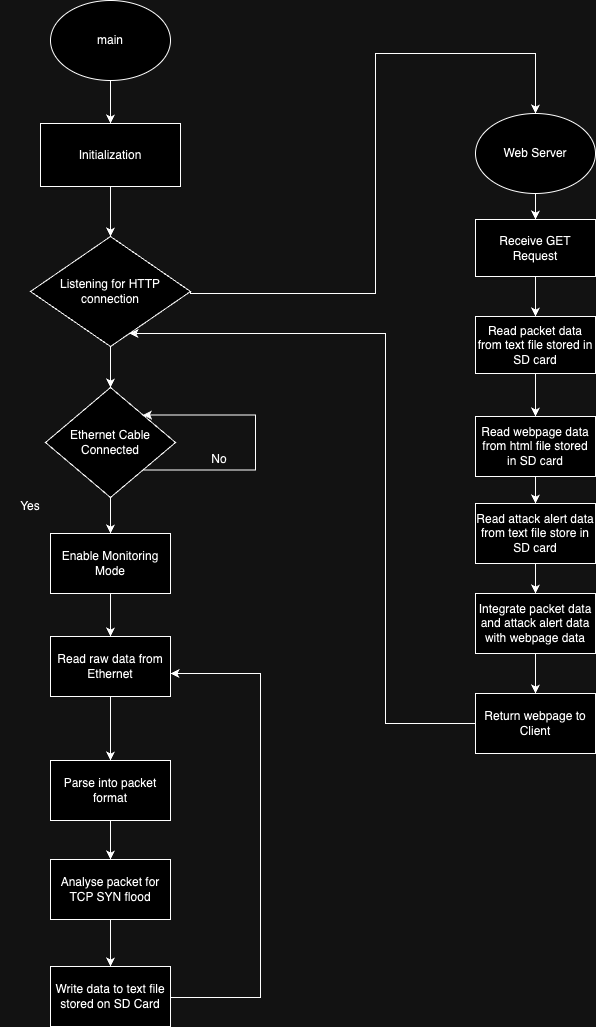

The diagram above was exported from draw.io. Its source (the exported page's mxGraphModel, read from the mxfile embedded in the PNG):
<mxGraphModel dx="-1480" dy="940" grid="1" gridSize="10" guides="1" tooltips="1" connect="1" arrows="1" fold="1" page="1" pageScale="1" pageWidth="850" pageHeight="1100" math="0" shadow="0">
  <root>
    <mxCell id="0" />
    <mxCell id="1" parent="0" />
    <mxCell id="Gef9QDvT_Dq5Y45taJcM-1" value="" style="edgeStyle=orthogonalEdgeStyle;rounded=0;orthogonalLoop=1;jettySize=auto;html=1;" edge="1" parent="1" target="Gef9QDvT_Dq5Y45taJcM-35">
      <mxGeometry relative="1" as="geometry">
        <Array as="points">
          <mxPoint x="3205" y="250" />
          <mxPoint x="3205" y="250" />
        </Array>
        <mxPoint x="3205" y="200" as="sourcePoint" />
      </mxGeometry>
    </mxCell>
    <mxCell id="Gef9QDvT_Dq5Y45taJcM-2" style="edgeStyle=orthogonalEdgeStyle;rounded=0;orthogonalLoop=1;jettySize=auto;html=1;entryX=0.5;entryY=0;entryDx=0;entryDy=0;" edge="1" parent="1" source="Gef9QDvT_Dq5Y45taJcM-3" target="Gef9QDvT_Dq5Y45taJcM-21">
      <mxGeometry relative="1" as="geometry" />
    </mxCell>
    <mxCell id="Gef9QDvT_Dq5Y45taJcM-3" value="Initialization" style="rounded=0;whiteSpace=wrap;html=1;" vertex="1" parent="1">
      <mxGeometry x="2710" y="143" width="140" height="63" as="geometry" />
    </mxCell>
    <mxCell id="Gef9QDvT_Dq5Y45taJcM-4" style="edgeStyle=orthogonalEdgeStyle;rounded=0;orthogonalLoop=1;jettySize=auto;html=1;" edge="1" parent="1" source="Gef9QDvT_Dq5Y45taJcM-5" target="Gef9QDvT_Dq5Y45taJcM-3">
      <mxGeometry relative="1" as="geometry" />
    </mxCell>
    <mxCell id="Gef9QDvT_Dq5Y45taJcM-5" value="main" style="ellipse;whiteSpace=wrap;html=1;" vertex="1" parent="1">
      <mxGeometry x="2720" y="20" width="120" height="80" as="geometry" />
    </mxCell>
    <mxCell id="Gef9QDvT_Dq5Y45taJcM-6" value="Ethernet Cable Connected" style="rhombus;whiteSpace=wrap;html=1;" vertex="1" parent="1">
      <mxGeometry x="2715" y="407" width="130" height="110" as="geometry" />
    </mxCell>
    <mxCell id="Gef9QDvT_Dq5Y45taJcM-7" style="edgeStyle=orthogonalEdgeStyle;rounded=0;orthogonalLoop=1;jettySize=auto;html=1;entryX=0.5;entryY=0;entryDx=0;entryDy=0;exitX=0.5;exitY=1;exitDx=0;exitDy=0;" edge="1" parent="1" source="Gef9QDvT_Dq5Y45taJcM-6" target="Gef9QDvT_Dq5Y45taJcM-12">
      <mxGeometry relative="1" as="geometry">
        <mxPoint x="2779.47" y="519" as="sourcePoint" />
        <mxPoint x="2779.47" y="547" as="targetPoint" />
      </mxGeometry>
    </mxCell>
    <mxCell id="Gef9QDvT_Dq5Y45taJcM-8" value="Yes" style="text;html=1;strokeColor=none;fillColor=none;align=center;verticalAlign=middle;whiteSpace=wrap;rounded=0;" vertex="1" parent="1">
      <mxGeometry x="2670" y="511" width="60" height="30" as="geometry" />
    </mxCell>
    <mxCell id="Gef9QDvT_Dq5Y45taJcM-9" value="No" style="text;html=1;strokeColor=none;fillColor=none;align=center;verticalAlign=middle;whiteSpace=wrap;rounded=0;" vertex="1" parent="1">
      <mxGeometry x="2859" y="464" width="60" height="30" as="geometry" />
    </mxCell>
    <mxCell id="Gef9QDvT_Dq5Y45taJcM-10" style="edgeStyle=orthogonalEdgeStyle;rounded=0;orthogonalLoop=1;jettySize=auto;html=1;entryX=1;entryY=0;entryDx=0;entryDy=0;exitX=1;exitY=1;exitDx=0;exitDy=0;" edge="1" parent="1" source="Gef9QDvT_Dq5Y45taJcM-6" target="Gef9QDvT_Dq5Y45taJcM-6">
      <mxGeometry relative="1" as="geometry">
        <Array as="points">
          <mxPoint x="2925" y="490" />
          <mxPoint x="2925" y="434" />
        </Array>
        <mxPoint x="2930" y="515.95" as="sourcePoint" />
        <mxPoint x="2960" y="497.95000000000005" as="targetPoint" />
      </mxGeometry>
    </mxCell>
    <mxCell id="Gef9QDvT_Dq5Y45taJcM-11" style="edgeStyle=orthogonalEdgeStyle;rounded=0;orthogonalLoop=1;jettySize=auto;html=1;entryX=0.5;entryY=0;entryDx=0;entryDy=0;" edge="1" parent="1" source="Gef9QDvT_Dq5Y45taJcM-12" target="Gef9QDvT_Dq5Y45taJcM-23">
      <mxGeometry relative="1" as="geometry" />
    </mxCell>
    <mxCell id="Gef9QDvT_Dq5Y45taJcM-12" value="Enable Monitoring Mode" style="rounded=0;whiteSpace=wrap;html=1;" vertex="1" parent="1">
      <mxGeometry x="2720" y="553" width="120" height="60" as="geometry" />
    </mxCell>
    <mxCell id="Gef9QDvT_Dq5Y45taJcM-13" style="edgeStyle=orthogonalEdgeStyle;rounded=0;orthogonalLoop=1;jettySize=auto;html=1;entryX=0.5;entryY=0;entryDx=0;entryDy=0;" edge="1" parent="1" source="Gef9QDvT_Dq5Y45taJcM-14" target="Gef9QDvT_Dq5Y45taJcM-18">
      <mxGeometry relative="1" as="geometry" />
    </mxCell>
    <mxCell id="Gef9QDvT_Dq5Y45taJcM-14" value="Parse into packet format" style="rounded=0;whiteSpace=wrap;html=1;" vertex="1" parent="1">
      <mxGeometry x="2720" y="780" width="120" height="60" as="geometry" />
    </mxCell>
    <mxCell id="Gef9QDvT_Dq5Y45taJcM-15" style="edgeStyle=orthogonalEdgeStyle;rounded=0;orthogonalLoop=1;jettySize=auto;html=1;" edge="1" parent="1" source="Gef9QDvT_Dq5Y45taJcM-16">
      <mxGeometry relative="1" as="geometry">
        <mxPoint x="2840" y="693" as="targetPoint" />
        <Array as="points">
          <mxPoint x="2930" y="1017" />
          <mxPoint x="2930" y="693" />
        </Array>
      </mxGeometry>
    </mxCell>
    <mxCell id="Gef9QDvT_Dq5Y45taJcM-16" value="Write data to text file stored on SD Card" style="rounded=0;whiteSpace=wrap;html=1;" vertex="1" parent="1">
      <mxGeometry x="2720" y="986" width="120" height="60" as="geometry" />
    </mxCell>
    <mxCell id="Gef9QDvT_Dq5Y45taJcM-17" style="edgeStyle=orthogonalEdgeStyle;rounded=0;orthogonalLoop=1;jettySize=auto;html=1;exitX=0.5;exitY=1;exitDx=0;exitDy=0;entryX=0.5;entryY=0;entryDx=0;entryDy=0;" edge="1" parent="1" source="Gef9QDvT_Dq5Y45taJcM-18" target="Gef9QDvT_Dq5Y45taJcM-16">
      <mxGeometry relative="1" as="geometry" />
    </mxCell>
    <mxCell id="Gef9QDvT_Dq5Y45taJcM-18" value="Analyse packet for TCP SYN flood" style="rounded=0;whiteSpace=wrap;html=1;" vertex="1" parent="1">
      <mxGeometry x="2720" y="879" width="120" height="60" as="geometry" />
    </mxCell>
    <mxCell id="Gef9QDvT_Dq5Y45taJcM-19" style="edgeStyle=orthogonalEdgeStyle;rounded=0;orthogonalLoop=1;jettySize=auto;html=1;entryX=0.5;entryY=0;entryDx=0;entryDy=0;" edge="1" parent="1" source="Gef9QDvT_Dq5Y45taJcM-21" target="Gef9QDvT_Dq5Y45taJcM-6">
      <mxGeometry relative="1" as="geometry" />
    </mxCell>
    <mxCell id="Gef9QDvT_Dq5Y45taJcM-20" style="edgeStyle=orthogonalEdgeStyle;rounded=0;orthogonalLoop=1;jettySize=auto;html=1;exitX=1;exitY=0.5;exitDx=0;exitDy=0;entryX=0.5;entryY=0;entryDx=0;entryDy=0;" edge="1" parent="1" source="Gef9QDvT_Dq5Y45taJcM-21" target="Gef9QDvT_Dq5Y45taJcM-36">
      <mxGeometry relative="1" as="geometry">
        <mxPoint x="3200" y="120" as="targetPoint" />
        <Array as="points">
          <mxPoint x="2860" y="313" />
          <mxPoint x="3045" y="313" />
          <mxPoint x="3045" y="73" />
          <mxPoint x="3205" y="73" />
        </Array>
      </mxGeometry>
    </mxCell>
    <mxCell id="Gef9QDvT_Dq5Y45taJcM-21" value="Listening for HTTP connection" style="rhombus;whiteSpace=wrap;html=1;" vertex="1" parent="1">
      <mxGeometry x="2700" y="256" width="160" height="110" as="geometry" />
    </mxCell>
    <mxCell id="Gef9QDvT_Dq5Y45taJcM-22" style="edgeStyle=orthogonalEdgeStyle;rounded=0;orthogonalLoop=1;jettySize=auto;html=1;entryX=0.5;entryY=0;entryDx=0;entryDy=0;" edge="1" parent="1" source="Gef9QDvT_Dq5Y45taJcM-23" target="Gef9QDvT_Dq5Y45taJcM-14">
      <mxGeometry relative="1" as="geometry" />
    </mxCell>
    <mxCell id="Gef9QDvT_Dq5Y45taJcM-23" value="Read raw data from Ethernet" style="rounded=0;whiteSpace=wrap;html=1;" vertex="1" parent="1">
      <mxGeometry x="2720" y="656" width="120" height="60" as="geometry" />
    </mxCell>
    <mxCell id="Gef9QDvT_Dq5Y45taJcM-24" style="edgeStyle=orthogonalEdgeStyle;rounded=0;orthogonalLoop=1;jettySize=auto;html=1;entryX=0.5;entryY=0;entryDx=0;entryDy=0;" edge="1" parent="1" source="Gef9QDvT_Dq5Y45taJcM-25" target="Gef9QDvT_Dq5Y45taJcM-27">
      <mxGeometry relative="1" as="geometry" />
    </mxCell>
    <mxCell id="Gef9QDvT_Dq5Y45taJcM-25" value="Read packet data from text file stored in SD card" style="rounded=0;whiteSpace=wrap;html=1;" vertex="1" parent="1">
      <mxGeometry x="3145" y="336" width="120" height="57" as="geometry" />
    </mxCell>
    <mxCell id="Gef9QDvT_Dq5Y45taJcM-26" style="edgeStyle=orthogonalEdgeStyle;rounded=0;orthogonalLoop=1;jettySize=auto;html=1;entryX=0.5;entryY=0;entryDx=0;entryDy=0;" edge="1" parent="1" source="Gef9QDvT_Dq5Y45taJcM-33" target="Gef9QDvT_Dq5Y45taJcM-29">
      <mxGeometry relative="1" as="geometry" />
    </mxCell>
    <mxCell id="Gef9QDvT_Dq5Y45taJcM-27" value="Read webpage data from html file stored in SD card" style="rounded=0;whiteSpace=wrap;html=1;" vertex="1" parent="1">
      <mxGeometry x="3145" y="436" width="120" height="60" as="geometry" />
    </mxCell>
    <mxCell id="Gef9QDvT_Dq5Y45taJcM-28" style="edgeStyle=orthogonalEdgeStyle;rounded=0;orthogonalLoop=1;jettySize=auto;html=1;entryX=0.5;entryY=0;entryDx=0;entryDy=0;" edge="1" parent="1" source="Gef9QDvT_Dq5Y45taJcM-29" target="Gef9QDvT_Dq5Y45taJcM-31">
      <mxGeometry relative="1" as="geometry" />
    </mxCell>
    <mxCell id="Gef9QDvT_Dq5Y45taJcM-29" value="Integrate packet data and attack alert data with webpage data" style="rounded=0;whiteSpace=wrap;html=1;" vertex="1" parent="1">
      <mxGeometry x="3145" y="613" width="120" height="60" as="geometry" />
    </mxCell>
    <mxCell id="Gef9QDvT_Dq5Y45taJcM-30" style="edgeStyle=orthogonalEdgeStyle;rounded=0;orthogonalLoop=1;jettySize=auto;html=1;exitX=0;exitY=0.5;exitDx=0;exitDy=0;" edge="1" parent="1" source="Gef9QDvT_Dq5Y45taJcM-31" target="Gef9QDvT_Dq5Y45taJcM-21">
      <mxGeometry relative="1" as="geometry">
        <Array as="points">
          <mxPoint x="3055" y="743" />
          <mxPoint x="3055" y="353" />
        </Array>
      </mxGeometry>
    </mxCell>
    <mxCell id="Gef9QDvT_Dq5Y45taJcM-31" value="Return webpage to Client" style="rounded=0;whiteSpace=wrap;html=1;" vertex="1" parent="1">
      <mxGeometry x="3145" y="713" width="120" height="60" as="geometry" />
    </mxCell>
    <mxCell id="Gef9QDvT_Dq5Y45taJcM-32" value="" style="edgeStyle=orthogonalEdgeStyle;rounded=0;orthogonalLoop=1;jettySize=auto;html=1;entryX=0.5;entryY=0;entryDx=0;entryDy=0;" edge="1" parent="1" source="Gef9QDvT_Dq5Y45taJcM-27" target="Gef9QDvT_Dq5Y45taJcM-33">
      <mxGeometry relative="1" as="geometry">
        <mxPoint x="3205" y="496" as="sourcePoint" />
        <mxPoint x="3205" y="613" as="targetPoint" />
      </mxGeometry>
    </mxCell>
    <mxCell id="Gef9QDvT_Dq5Y45taJcM-33" value="Read attack alert data from text file store in SD card" style="rounded=0;whiteSpace=wrap;html=1;" vertex="1" parent="1">
      <mxGeometry x="3145" y="523" width="120" height="60" as="geometry" />
    </mxCell>
    <mxCell id="Gef9QDvT_Dq5Y45taJcM-34" style="edgeStyle=orthogonalEdgeStyle;rounded=0;orthogonalLoop=1;jettySize=auto;html=1;entryX=0.5;entryY=0;entryDx=0;entryDy=0;" edge="1" parent="1" source="Gef9QDvT_Dq5Y45taJcM-35" target="Gef9QDvT_Dq5Y45taJcM-25">
      <mxGeometry relative="1" as="geometry" />
    </mxCell>
    <mxCell id="Gef9QDvT_Dq5Y45taJcM-35" value="Receive GET Request" style="rounded=0;whiteSpace=wrap;html=1;" vertex="1" parent="1">
      <mxGeometry x="3145" y="239" width="120" height="57" as="geometry" />
    </mxCell>
    <mxCell id="Gef9QDvT_Dq5Y45taJcM-36" value="Web Server" style="ellipse;whiteSpace=wrap;html=1;" vertex="1" parent="1">
      <mxGeometry x="3145" y="133" width="120" height="80" as="geometry" />
    </mxCell>
  </root>
</mxGraphModel>